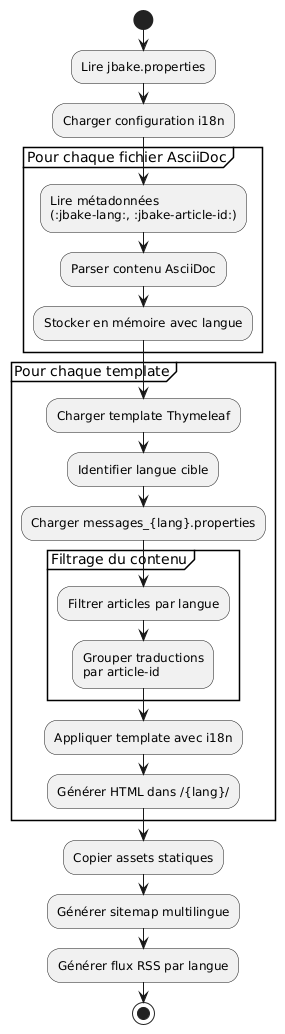

The diagram above was rendered by PlantUML. Its source (embedded in the PNG):
@startuml
start

:Lire jbake.properties;
:Charger configuration i18n;

partition "Pour chaque fichier AsciiDoc" {
  :Lire métadonnées\n(:jbake-lang:, :jbake-article-id:);
  :Parser contenu AsciiDoc;
  :Stocker en mémoire avec langue;
}

partition "Pour chaque template" {
  :Charger template Thymeleaf;
  :Identifier langue cible;
  :Charger messages_{lang}.properties;

  partition "Filtrage du contenu" {
    :Filtrer articles par langue;
    :Grouper traductions\npar article-id;
  }

  :Appliquer template avec i18n;
  :Générer HTML dans /{lang}/;
}

:Copier assets statiques;
:Générer sitemap multilingue;
:Générer flux RSS par langue;

stop
@enduml